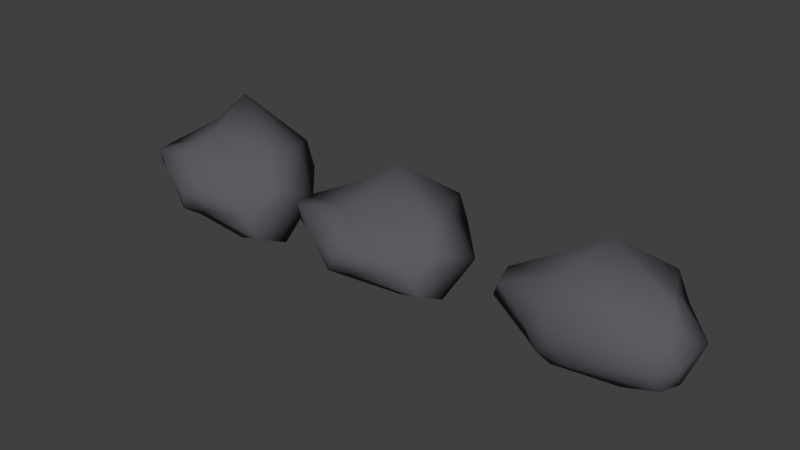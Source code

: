 # Source: Rocks.blend  (saved by Blender 2.76.0; exported with 4.5.12 LTS)
import bpy
from mathutils import Matrix  # noqa: F401  (used for matrix-valued properties, if any)

bpy.ops.wm.read_factory_settings(use_empty=True)
scene = bpy.context.scene
scene.name = 'Scene'

# ---- collections
col_collection_1 = bpy.data.collections.new('Collection 1'); scene.collection.children.link(col_collection_1)

# ---- materials (node trees are filled in below, after node groups)
mat_rock = bpy.data.materials.new('Rock')
mat_rock.alpha_threshold = 0.0
mat_rock.use_transparent_shadow = False
mat_rock.diffuse_color = (0.1056, 0.1089, 0.1193, 1.0)
mat_rock.roughness = 0.5
mat_rock.specular_intensity = 0.0

# ---- material node trees

# ---- world
world_world = bpy.data.worlds.new('World'); scene.world = world_world
world_world.color = (0.05088, 0.05088, 0.05088)
world_world.use_sun_shadow = False
world_world.sun_shadow_jitter_overblur = 0.0
world_world.cycles.sampling_method = 'MANUAL'
world_world.cycles.sample_map_resolution = 256

# ---- meshes
me_icosphere = bpy.data.meshes.new('Icosphere')
me_icosphere.from_pydata([(-5.029, -0.1859, -0.9927), (-2.868, -1.12, -0.5765), (-5.201, -1.204, -0.5201), (-6.299, -0.0345, -0.4897), (-5.698, 1.781, -0.5709), (-3.694, 0.6846, -0.3047), (-4.334, -1.171, 0.269), (-6.497, -0.7161, 0.4319), (-6.35, 0.2646, 0.3823), (-3.994, 1.705, 0.5571), (-2.641, -0.4804, 0.4487), (-5.046, -0.2188, 1.114), (-5.232, -0.7074, -0.8743), (-3.963, -0.5742, -1.129), (-4.847, -0.9153, -0.6051), (-2.757, -0.3242, -0.9526), (-3.829, 0.3708, -0.988), (-5.485, -0.2614, -0.8322), (-5.882, -0.6566, -0.4876), (-5.349, 0.6027, -0.841), (-5.871, 0.3912, -0.5073), (-4.196, 1.687, -0.7491), (-2.687, -0.4933, 0.04347), (-2.695, 0.5252, -0.1136), (-4.871, -1.429, 0.02654), (-3.129, -1.186, -0.02084), (-6.692, -0.5219, -0.0009022), (-5.822, -1.101, 0.3423), (-6.288, 1.157, 0.06009), (-6.51, 0.03909, -0.05099), (-3.681, 1.613, -0.01371), (-5.38, 1.674, -0.04461), (-2.85, -0.7261, 0.3497), (-5.175, -0.8737, 0.8187), (-6.617, -0.2554, 0.4299), (-5.499, 1.711, 0.5047), (-3.655, 1.003, 0.7404), (-5.055, -0.7378, 0.7855), (-3.205, -0.279, 1.093), (-5.491, -0.5201, 0.846), (-5.528, 0.2705, 1.144), (-5.33, 1.035, 1.614), (-0.455, -0.1859, -0.9927), (1.64, -0.9884, -0.4252), (-0.6271, -1.204, -0.5201), (-1.725, -0.0345, -0.4897), (-1.124, 1.781, -0.5709), (0.8802, 0.6846, -0.3047), (0.4689, -1.029, 0.2499), (-1.923, -0.7161, 0.4319), (-1.776, 0.2646, 0.3823), (0.58, 1.705, 0.5571), (1.821, -0.4777, 0.3934), (-0.4719, -0.2188, 0.8967), (-0.658, -0.7074, -0.8743), (0.7649, -0.5526, -0.8663), (-0.2729, -0.9153, -0.6051), (1.728, -0.353, -0.7255), (0.7447, 0.3708, -0.988), (-0.9105, -0.2614, -0.8322), (-1.308, -0.6566, -0.4876), (-0.7752, 0.6027, -0.841), (-1.297, 0.3912, -0.5073), (0.378, 1.687, -0.7491), (1.784, -0.488, 0.0698), (1.879, 0.5252, -0.1136), (-0.2971, -1.429, 0.02654), (1.431, -1.041, 0.01846), (-2.118, -0.5219, -0.0009022), (-1.248, -1.101, 0.1255), (-1.714, 1.157, 0.06009), (-1.936, 0.03909, -0.05099), (0.893, 1.613, -0.01371), (-0.8053, 1.674, -0.04461), (1.654, -0.6738, 0.3143), (-0.6008, -0.8737, 0.6019), (-2.043, -0.2554, 0.4299), (-0.9251, 1.711, 0.5047), (1.012, 0.7065, 0.6263), (-0.4805, -0.7378, 0.5687), (1.371, -0.3168, 0.9081), (-0.9172, -0.5201, 0.6292), (-0.9539, 0.2705, 0.9272), (-0.3265, 0.7325, 1.323), (4.709, -0.2112, -1.018), (6.783, -0.7369, -0.4656), (4.433, -1.062, -0.4656), (3.611, -0.2112, -0.4656), (4.229, 1.662, -0.4656), (6.231, 0.7619, -0.4656), (5.784, -1.062, 0.4289), (3.303, -0.7369, 0.4289), (3.379, 0.3146, 0.4289), (5.784, 1.662, 0.5791), (6.954, -0.2112, 0.4289), (4.709, -0.2112, 1.132), (4.547, -0.7112, -0.869), (5.933, -0.5202, -0.869), (4.972, -1.02, -0.5441), (6.91, -0.2112, -0.5441), (5.933, 0.5452, -0.869), (4.184, -0.2112, -0.869), (4.021, -0.7112, -0.5441), (4.547, 0.7362, -0.869), (3.817, 0.2888, -0.5441), (5.77, 1.62, -0.5441), (7.011, -0.5202, -0.01834), (7.011, 0.5452, -0.01834), (4.709, -1.211, -0.01834), (6.647, -1.02, -0.01834), (3.075, -0.5202, -0.01834), (4.121, -1.02, -0.01834), (3.515, 1.173, -0.01834), (3.152, 0.09784, -0.01834), (6.095, 1.62, -0.01834), (4.505, 1.811, -0.01834), (6.748, -0.7112, 0.5074), (4.446, -1.02, 0.5074), (3.176, -0.2112, 0.5074), (4.242, 1.62, 0.6576), (6.195, 0.7362, 0.6576), (4.872, -0.7112, 0.8323), (6.585, -0.2112, 0.9826), (4.284, -0.5202, 0.8323), (4.08, 0.09784, 0.9826), (4.872, 0.7362, 1.323)], [], [(0, 13, 12), (1, 13, 15), (0, 12, 17), (0, 17, 19), (0, 19, 16), (1, 15, 22), (2, 14, 24), (3, 18, 26), (4, 20, 28), (5, 21, 30), (1, 22, 25), (2, 24, 27), (3, 26, 29), (4, 28, 31), (5, 30, 23), (6, 32, 37), (7, 33, 39), (8, 34, 40), (9, 35, 41), (10, 36, 38), (38, 41, 11), (38, 36, 41), (36, 9, 41), (41, 40, 11), (41, 35, 40), (35, 8, 40), (40, 39, 11), (40, 34, 39), (34, 7, 39), (39, 37, 11), (39, 33, 37), (33, 6, 37), (37, 38, 11), (37, 32, 38), (32, 10, 38), (23, 36, 10), (23, 30, 36), (30, 9, 36), (31, 35, 9), (31, 28, 35), (28, 8, 35), (29, 34, 8), (29, 26, 34), (26, 7, 34), (27, 33, 7), (27, 24, 33), (24, 6, 33), (25, 32, 6), (25, 22, 32), (22, 10, 32), (30, 31, 9), (30, 21, 31), (21, 4, 31), (28, 29, 8), (28, 20, 29), (20, 3, 29), (26, 27, 7), (26, 18, 27), (18, 2, 27), (24, 25, 6), (24, 14, 25), (14, 1, 25), (22, 23, 10), (22, 15, 23), (15, 5, 23), (16, 21, 5), (16, 19, 21), (19, 4, 21), (19, 20, 4), (19, 17, 20), (17, 3, 20), (17, 18, 3), (17, 12, 18), (12, 2, 18), (15, 16, 5), (15, 13, 16), (13, 0, 16), (12, 14, 2), (12, 13, 14), (13, 1, 14), (42, 55, 54), (43, 55, 57), (42, 54, 59), (42, 59, 61), (42, 61, 58), (43, 57, 64), (44, 56, 66), (45, 60, 68), (46, 62, 70), (47, 63, 72), (43, 64, 67), (44, 66, 69), (45, 68, 71), (46, 70, 73), (47, 72, 65), (48, 74, 79), (49, 75, 81), (50, 76, 82), (51, 77, 83), (52, 78, 80), (80, 83, 53), (80, 78, 83), (78, 51, 83), (83, 82, 53), (83, 77, 82), (77, 50, 82), (82, 81, 53), (82, 76, 81), (76, 49, 81), (81, 79, 53), (81, 75, 79), (75, 48, 79), (79, 80, 53), (79, 74, 80), (74, 52, 80), (65, 78, 52), (65, 72, 78), (72, 51, 78), (73, 77, 51), (73, 70, 77), (70, 50, 77), (71, 76, 50), (71, 68, 76), (68, 49, 76), (69, 75, 49), (69, 66, 75), (66, 48, 75), (67, 74, 48), (67, 64, 74), (64, 52, 74), (72, 73, 51), (72, 63, 73), (63, 46, 73), (70, 71, 50), (70, 62, 71), (62, 45, 71), (68, 69, 49), (68, 60, 69), (60, 44, 69), (66, 67, 48), (66, 56, 67), (56, 43, 67), (64, 65, 52), (64, 57, 65), (57, 47, 65), (58, 63, 47), (58, 61, 63), (61, 46, 63), (61, 62, 46), (61, 59, 62), (59, 45, 62), (59, 60, 45), (59, 54, 60), (54, 44, 60), (57, 58, 47), (57, 55, 58), (55, 42, 58), (54, 56, 44), (54, 55, 56), (55, 43, 56), (84, 97, 96), (85, 97, 99), (84, 96, 101), (84, 101, 103), (84, 103, 100), (85, 99, 106), (86, 98, 108), (87, 102, 110), (88, 104, 112), (89, 105, 114), (85, 106, 109), (86, 108, 111), (87, 110, 113), (88, 112, 115), (89, 114, 107), (90, 116, 121), (91, 117, 123), (92, 118, 124), (93, 119, 125), (94, 120, 122), (122, 125, 95), (122, 120, 125), (120, 93, 125), (125, 124, 95), (125, 119, 124), (119, 92, 124), (124, 123, 95), (124, 118, 123), (118, 91, 123), (123, 121, 95), (123, 117, 121), (117, 90, 121), (121, 122, 95), (121, 116, 122), (116, 94, 122), (107, 120, 94), (107, 114, 120), (114, 93, 120), (115, 119, 93), (115, 112, 119), (112, 92, 119), (113, 118, 92), (113, 110, 118), (110, 91, 118), (111, 117, 91), (111, 108, 117), (108, 90, 117), (109, 116, 90), (109, 106, 116), (106, 94, 116), (114, 115, 93), (114, 105, 115), (105, 88, 115), (112, 113, 92), (112, 104, 113), (104, 87, 113), (110, 111, 91), (110, 102, 111), (102, 86, 111), (108, 109, 90), (108, 98, 109), (98, 85, 109), (106, 107, 94), (106, 99, 107), (99, 89, 107), (100, 105, 89), (100, 103, 105), (103, 88, 105), (103, 104, 88), (103, 101, 104), (101, 87, 104), (101, 102, 87), (101, 96, 102), (96, 86, 102), (99, 100, 89), (99, 97, 100), (97, 84, 100), (96, 98, 86), (96, 97, 98), (97, 85, 98)])
me_icosphere.polygons.foreach_set('use_smooth', [True] * 240)
me_icosphere.materials.append(mat_rock)
me_icosphere.use_remesh_preserve_volume = False
me_icosphere.use_remesh_preserve_attributes = False
me_icosphere.use_mirror_vertex_groups = False
me_icosphere.update()

# ---- objects
ob_icosphere = bpy.data.objects.new('Icosphere', me_icosphere)

# ---- transforms, parenting, visibility, modifiers, constraints
ob_icosphere.location = (0.0, 0.0, 1.103)
ob_icosphere.lineart.crease_threshold = 0.0

# ---- collection membership
col_collection_1.objects.link(ob_icosphere)

# ---- scene / render settings (as saved in the file)
scene.frame_start = 1; scene.frame_end = 250; scene.frame_set(1)
scene.render.engine = 'BLENDER_EEVEE_NEXT'
scene.render.resolution_percentage = 50
scene.render.dither_intensity = 0.0
scene.cycles.use_denoising = False
scene.cycles.samples = 10
scene.cycles.sampling_pattern = 'TABULATED_SOBOL'
scene.cycles.light_sampling_threshold = 0.0
scene.cycles.use_adaptive_sampling = False
scene.cycles.use_light_tree = False
scene.cycles.blur_glossy = 0.0
scene.cycles.pixel_filter_type = 'GAUSSIAN'
scene.cycles.sample_clamp_indirect = 0.0
scene.view_settings.view_transform = 'Standard'
bpy.context.view_layer.update()

# ---- added for rendering (the .blend has no active camera and no usable light): camera, sun
cam_auto = bpy.data.cameras.new('AutoCamera')
cam_auto.lens = 50.0
cam_auto.sensor_width = 36.0
cam_auto.clip_end = 1000.0
ob_auto_camera = bpy.data.objects.new('AutoCamera', cam_auto)
scene.collection.objects.link(ob_auto_camera)
ob_auto_camera.location = (13.4315, -15.7355, 11.9629)
ob_auto_camera.rotation_euler = (1.09748, -7.21219e-08, 0.694738)
scene.camera = ob_auto_camera
light_auto_sun = bpy.data.lights.new('AutoSun', 'SUN')
light_auto_sun.energy = 3.0
light_auto_sun.angle = 0.0523599
ob_auto_sun = bpy.data.objects.new('AutoSun', light_auto_sun)
scene.collection.objects.link(ob_auto_sun)
ob_auto_sun.rotation_euler = (0.872665, 0.174533, 0.523599)
bpy.context.view_layer.update()
